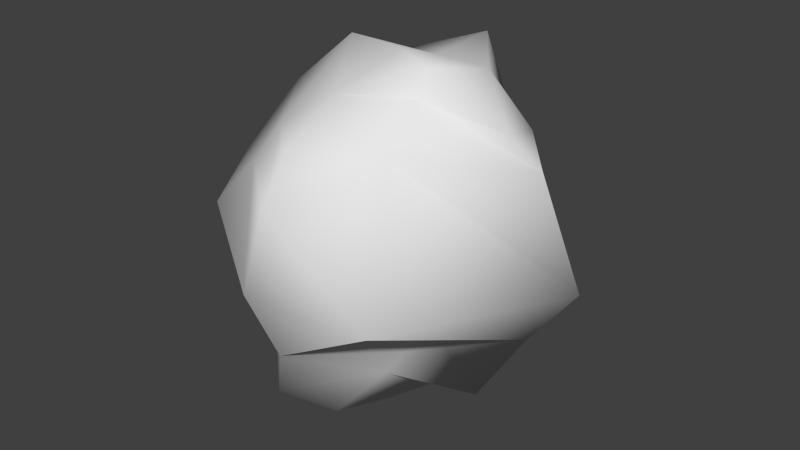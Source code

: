 # Source: Rock_01.blend  (saved by Blender 2.76.0; exported with 4.5.12 LTS)
import bpy
from mathutils import Matrix  # noqa: F401  (used for matrix-valued properties, if any)

bpy.ops.wm.read_factory_settings(use_empty=True)
scene = bpy.context.scene
scene.name = 'Scene'

# ---- collections
col_collection_1 = bpy.data.collections.new('Collection 1'); scene.collection.children.link(col_collection_1)

# ---- world
world_world = bpy.data.worlds.new('World'); scene.world = world_world
world_world.color = (0.05088, 0.05088, 0.05088)
world_world.use_sun_shadow = False
world_world.sun_shadow_jitter_overblur = 0.0
world_world.cycles.sampling_method = 'MANUAL'
world_world.cycles.sample_map_resolution = 256

# ---- meshes
me_sphere_001 = bpy.data.meshes.new('Sphere.001')
me_sphere_001.from_pydata([(-0.7854, -0.04396, -0.6718), (-0.002887, -0.019, -1.031), (0.09646, 0.6392, 0.8487), (-0.03424, 1.105, -0.0517), (0.01354, 0.7281, -0.7919), (0.6983, -0.02452, 0.6633), (0.9844, 0.1825, -0.1112), (0.5204, 0.05169, -0.8016), (0.07847, -0.7529, 0.6541), (-0.1397, -0.8403, -0.06927), (-0.18, -0.6225, -0.7315), (0.08551, 0.002434, 0.9157), (-0.6146, 0.03837, 0.6053), (-1.039, 0.02363, 0.0368), (-0.3902, 0.09039, -0.94), (0.05943, 0.8731, 0.4566), (-0.03002, 0.7611, -0.4106), (-0.5035, 0.1965, -0.577), (0.8648, -0.004753, 0.5357), (0.8309, 0.003703, -0.3243), (0.3417, 0.3065, -0.6183), (0.6076, 0.3164, -0.1404), (0.2762, 0.4094, 0.7568), (0.04003, -0.8645, 0.4282), (0.02006, -0.7885, -0.355), (0.3235, -0.1843, 0.7839), (0.2443, -0.3145, -0.5985), (0.4688, -0.7021, -0.1279), (-0.2929, 0.08365, 0.8952), (-0.8767, -0.02306, 0.2647), (-0.577, -0.5828, 0.1656), (-0.2952, -0.4019, 0.5909), (-0.9154, -0.03353, -0.3323), (0.1114, 0.2212, 0.8375), (-0.127, 0.2937, -0.9556), (-0.4337, 0.5719, 0.1105), (-0.2706, 0.3363, 0.7425), (0.331, -0.1251, 0.9105), (0.3229, -0.02808, -0.7747), (-0.0552, -0.3029, 0.7585), (0.01575, -0.4262, -0.8717), (-0.3504, -0.4066, -0.7141), (-0.3274, -0.4937, -0.2171), (-0.4939, 0.4032, 0.402), (-0.5437, 0.1989, -0.3915), (-0.477, -0.4245, 0.3552), (0.4972, -0.2919, -0.2348), (0.4305, -0.5007, 0.6346), (0.4299, 0.2771, -0.4805), (0.5147, 0.4427, 0.4962)], [], [(49, 22, 5, 18), (48, 21, 6, 19), (47, 25, 8, 23), (46, 27, 9, 24), (45, 31, 12, 29), (44, 35, 3, 16), (12, 28, 36), (1, 14, 34), (43, 36, 2, 15), (1, 34, 38), (2, 33, 22), (5, 37, 25), (1, 38, 40), (42, 30, 13, 32), (8, 39, 31), (1, 40, 14), (14, 41, 0), (14, 40, 41), (40, 10, 41), (31, 28, 12), (31, 39, 28), (39, 11, 28), (41, 42, 32, 0), (10, 24, 42, 41), (24, 9, 30, 42), (40, 26, 10), (40, 38, 26), (38, 7, 26), (25, 39, 8), (25, 37, 39), (37, 11, 39), (22, 37, 5), (22, 33, 37), (33, 11, 37), (38, 20, 7), (38, 34, 20), (34, 4, 20), (35, 43, 15, 3), (13, 29, 43, 35), (29, 12, 36, 43), (34, 17, 4), (34, 14, 17), (14, 0, 17), (36, 33, 2), (36, 28, 33), (28, 11, 33), (17, 44, 16, 4), (0, 32, 44, 17), (32, 13, 35, 44), (30, 45, 29, 13), (9, 23, 45, 30), (23, 8, 31, 45), (26, 46, 24, 10), (7, 19, 46, 26), (19, 6, 27, 46), (27, 47, 23, 9), (6, 18, 47, 27), (18, 5, 25, 47), (20, 48, 19, 7), (4, 16, 48, 20), (16, 3, 21, 48), (21, 49, 18, 6), (3, 15, 49, 21), (15, 2, 22, 49)])
me_sphere_001.polygons.foreach_set('use_smooth', [True] * 64)
me_sphere_001.use_remesh_preserve_volume = False
me_sphere_001.use_remesh_preserve_attributes = False
me_sphere_001.use_mirror_vertex_groups = False
me_sphere_001.update()

# ---- objects
ob_sphere = bpy.data.objects.new('Sphere', me_sphere_001)

# ---- transforms, parenting, visibility, modifiers, constraints
ob_sphere.location = (0.0, 0.0, 0.0)
ob_sphere.lineart.crease_threshold = 0.0

# ---- collection membership
col_collection_1.objects.link(ob_sphere)

# ---- scene / render settings (as saved in the file)
scene.frame_start = 1; scene.frame_end = 250; scene.frame_set(1)
scene.render.engine = 'BLENDER_EEVEE_NEXT'
scene.render.resolution_percentage = 50
scene.render.dither_intensity = 0.0
scene.cycles.use_denoising = False
scene.cycles.samples = 10
scene.cycles.sampling_pattern = 'TABULATED_SOBOL'
scene.cycles.light_sampling_threshold = 0.0
scene.cycles.use_adaptive_sampling = False
scene.cycles.use_light_tree = False
scene.cycles.blur_glossy = 0.0
scene.cycles.pixel_filter_type = 'GAUSSIAN'
scene.cycles.sample_clamp_indirect = 0.0
scene.view_settings.view_transform = 'Standard'
bpy.context.view_layer.update()

# ---- added for rendering (the .blend has no active camera and no usable light): camera, sun
cam_auto = bpy.data.cameras.new('AutoCamera')
cam_auto.lens = 50.0
cam_auto.sensor_width = 36.0
cam_auto.clip_end = 1000.0
ob_auto_camera = bpy.data.objects.new('AutoCamera', cam_auto)
scene.collection.objects.link(ob_auto_camera)
ob_auto_camera.location = (3.14585, -3.68772, 2.48114)
ob_auto_camera.rotation_euler = (1.09748, -7.21219e-08, 0.694738)
scene.camera = ob_auto_camera
light_auto_sun = bpy.data.lights.new('AutoSun', 'SUN')
light_auto_sun.energy = 3.0
light_auto_sun.angle = 0.0523599
ob_auto_sun = bpy.data.objects.new('AutoSun', light_auto_sun)
scene.collection.objects.link(ob_auto_sun)
ob_auto_sun.rotation_euler = (0.872665, 0.174533, 0.523599)
bpy.context.view_layer.update()
